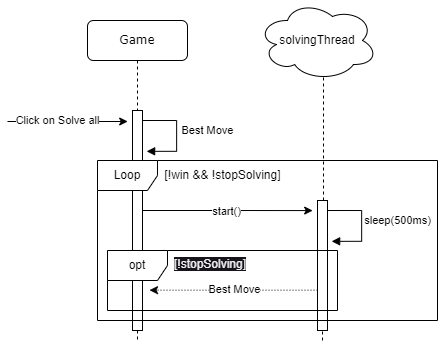

The diagram above was exported from draw.io. Its source (the exported page's mxGraphModel, read from the mxfile embedded in the PNG):
<mxGraphModel dx="965" dy="493" grid="1" gridSize="10" guides="1" tooltips="1" connect="1" arrows="1" fold="1" page="1" pageScale="1" pageWidth="1100" pageHeight="850" math="0" shadow="0">
  <root>
    <mxCell id="0" />
    <mxCell id="1" parent="0" />
    <mxCell id="qA2oRaYJS4A_Vzx5Myxp-1" value="Game" style="shape=umlLifeline;perimeter=lifelinePerimeter;whiteSpace=wrap;html=1;container=1;collapsible=0;recursiveResize=0;outlineConnect=0;rounded=1;shadow=0;comic=0;labelBackgroundColor=default;strokeWidth=1;fontFamily=Verdana;fontSize=12;align=center;" vertex="1" parent="1">
      <mxGeometry x="120" y="40" width="100" height="320" as="geometry" />
    </mxCell>
    <mxCell id="qA2oRaYJS4A_Vzx5Myxp-2" value="" style="html=1;points=[];perimeter=orthogonalPerimeter;rounded=0;shadow=0;comic=0;labelBackgroundColor=default;strokeWidth=1;fontFamily=Verdana;fontSize=12;align=center;" vertex="1" parent="qA2oRaYJS4A_Vzx5Myxp-1">
      <mxGeometry x="45" y="90" width="10" height="220" as="geometry" />
    </mxCell>
    <mxCell id="qA2oRaYJS4A_Vzx5Myxp-6" value="" style="endArrow=classic;html=1;rounded=0;labelBackgroundColor=default;" edge="1" parent="qA2oRaYJS4A_Vzx5Myxp-1">
      <mxGeometry width="50" height="50" relative="1" as="geometry">
        <mxPoint x="-80" y="101" as="sourcePoint" />
        <mxPoint x="40.19" y="101" as="targetPoint" />
      </mxGeometry>
    </mxCell>
    <mxCell id="qA2oRaYJS4A_Vzx5Myxp-7" value="Click on Solve all" style="edgeLabel;html=1;align=center;verticalAlign=middle;resizable=0;points=[];labelBackgroundColor=default;" connectable="0" vertex="1" parent="qA2oRaYJS4A_Vzx5Myxp-6">
      <mxGeometry x="-0.3225" y="1" relative="1" as="geometry">
        <mxPoint x="9" as="offset" />
      </mxGeometry>
    </mxCell>
    <mxCell id="qA2oRaYJS4A_Vzx5Myxp-9" value="[!win &amp;amp;&amp;amp; !stopSolving]" style="text;html=1;align=center;verticalAlign=middle;resizable=0;points=[];autosize=1;strokeColor=none;fillColor=none;labelBackgroundColor=default;" vertex="1" parent="qA2oRaYJS4A_Vzx5Myxp-1">
      <mxGeometry x="65" y="140" width="140" height="30" as="geometry" />
    </mxCell>
    <mxCell id="qA2oRaYJS4A_Vzx5Myxp-50" value="&amp;nbsp;" style="html=1;align=left;spacingLeft=2;endArrow=block;rounded=0;edgeStyle=orthogonalEdgeStyle;curved=0;rounded=0;exitX=1.086;exitY=0.493;exitDx=0;exitDy=0;exitPerimeter=0;labelBackgroundColor=default;" edge="1" parent="qA2oRaYJS4A_Vzx5Myxp-1">
      <mxGeometry x="-0.005" relative="1" as="geometry">
        <mxPoint x="55.000000000000114" y="99.99999999999994" as="sourcePoint" />
        <Array as="points">
          <mxPoint x="89.13999999999999" y="99.83999999999997" />
          <mxPoint x="89.13999999999999" y="130.83999999999997" />
        </Array>
        <mxPoint x="59.139999999999986" y="130.83999999999997" as="targetPoint" />
        <mxPoint as="offset" />
      </mxGeometry>
    </mxCell>
    <mxCell id="qA2oRaYJS4A_Vzx5Myxp-51" value="Best Move" style="edgeLabel;html=1;align=center;verticalAlign=middle;resizable=0;points=[];labelBackgroundColor=default;" connectable="0" vertex="1" parent="qA2oRaYJS4A_Vzx5Myxp-50">
      <mxGeometry x="-0.034" y="1" relative="1" as="geometry">
        <mxPoint x="30" y="-2" as="offset" />
      </mxGeometry>
    </mxCell>
    <mxCell id="qA2oRaYJS4A_Vzx5Myxp-39" style="edgeStyle=elbowEdgeStyle;rounded=0;orthogonalLoop=1;jettySize=auto;html=1;elbow=horizontal;curved=0;fontSize=13;labelBackgroundColor=default;entryX=-0.483;entryY=0.056;entryDx=0;entryDy=0;entryPerimeter=0;" edge="1" parent="1">
      <mxGeometry relative="1" as="geometry">
        <mxPoint x="175" y="230" as="sourcePoint" />
        <mxPoint x="345.1700000000003" y="230.08000000000004" as="targetPoint" />
      </mxGeometry>
    </mxCell>
    <mxCell id="qA2oRaYJS4A_Vzx5Myxp-40" value="&lt;font style=&quot;font-size: 11px;&quot;&gt;start()&lt;/font&gt;" style="edgeLabel;html=1;align=center;verticalAlign=middle;resizable=0;points=[];fontSize=13;labelBackgroundColor=default;" connectable="0" vertex="1" parent="qA2oRaYJS4A_Vzx5Myxp-39">
      <mxGeometry x="0.2018" relative="1" as="geometry">
        <mxPoint x="-18" as="offset" />
      </mxGeometry>
    </mxCell>
    <mxCell id="qA2oRaYJS4A_Vzx5Myxp-41" value="solvingThread" style="ellipse;shape=cloud;whiteSpace=wrap;html=1;" vertex="1" parent="1">
      <mxGeometry x="290" y="20" width="120" height="80" as="geometry" />
    </mxCell>
    <mxCell id="qA2oRaYJS4A_Vzx5Myxp-42" value="" style="endArrow=none;dashed=1;html=1;rounded=0;entryX=0.55;entryY=0.95;entryDx=0;entryDy=0;entryPerimeter=0;" edge="1" parent="1" source="qA2oRaYJS4A_Vzx5Myxp-37" target="qA2oRaYJS4A_Vzx5Myxp-41">
      <mxGeometry width="50" height="50" relative="1" as="geometry">
        <mxPoint x="356" y="570" as="sourcePoint" />
        <mxPoint x="570" y="290" as="targetPoint" />
      </mxGeometry>
    </mxCell>
    <mxCell id="qA2oRaYJS4A_Vzx5Myxp-43" value="" style="endArrow=none;dashed=1;html=1;rounded=0;" edge="1" parent="1">
      <mxGeometry width="50" height="50" relative="1" as="geometry">
        <mxPoint x="355" y="360" as="sourcePoint" />
        <mxPoint x="355" y="340" as="targetPoint" />
      </mxGeometry>
    </mxCell>
    <mxCell id="qA2oRaYJS4A_Vzx5Myxp-37" value="" style="html=1;points=[];perimeter=orthogonalPerimeter;rounded=0;shadow=0;comic=0;labelBackgroundColor=default;strokeWidth=1;fontFamily=Verdana;fontSize=12;align=center;" vertex="1" parent="1">
      <mxGeometry x="350" y="220" width="10" height="130" as="geometry" />
    </mxCell>
    <mxCell id="qA2oRaYJS4A_Vzx5Myxp-45" value="&amp;nbsp;" style="html=1;align=left;spacingLeft=2;endArrow=block;rounded=0;edgeStyle=orthogonalEdgeStyle;curved=0;rounded=0;exitX=1.086;exitY=0.493;exitDx=0;exitDy=0;exitPerimeter=0;labelBackgroundColor=default;" edge="1" parent="1">
      <mxGeometry x="-0.005" relative="1" as="geometry">
        <mxPoint x="360.0000000000001" y="229.99999999999994" as="sourcePoint" />
        <Array as="points">
          <mxPoint x="394.14" y="229.83999999999997" />
          <mxPoint x="394.14" y="260.84" />
        </Array>
        <mxPoint x="364.14" y="260.84" as="targetPoint" />
        <mxPoint as="offset" />
      </mxGeometry>
    </mxCell>
    <mxCell id="qA2oRaYJS4A_Vzx5Myxp-46" value="sleep(500ms)" style="edgeLabel;html=1;align=center;verticalAlign=middle;resizable=0;points=[];labelBackgroundColor=default;" connectable="0" vertex="1" parent="qA2oRaYJS4A_Vzx5Myxp-45">
      <mxGeometry x="-0.034" y="1" relative="1" as="geometry">
        <mxPoint x="35" y="-2" as="offset" />
      </mxGeometry>
    </mxCell>
    <mxCell id="qA2oRaYJS4A_Vzx5Myxp-52" value="opt" style="shape=umlFrame;whiteSpace=wrap;html=1;pointerEvents=0;labelBackgroundColor=default;" vertex="1" parent="1">
      <mxGeometry x="140" y="270" width="230" height="60" as="geometry" />
    </mxCell>
    <mxCell id="qA2oRaYJS4A_Vzx5Myxp-53" value="&lt;span style=&quot;color: rgb(240, 240, 240); font-family: Helvetica; font-size: 12px; font-style: normal; font-variant-ligatures: normal; font-variant-caps: normal; font-weight: 400; letter-spacing: normal; orphans: 2; text-align: center; text-indent: 0px; text-transform: none; widows: 2; word-spacing: 0px; -webkit-text-stroke-width: 0px; background-color: rgb(24, 20, 29); text-decoration-thickness: initial; text-decoration-style: initial; text-decoration-color: initial; float: none; display: inline !important;&quot;&gt;[!stopSolving]&lt;/span&gt;" style="text;whiteSpace=wrap;html=1;" vertex="1" parent="1">
      <mxGeometry x="205" y="270" width="80" height="30" as="geometry" />
    </mxCell>
    <mxCell id="qA2oRaYJS4A_Vzx5Myxp-54" value="c" style="endArrow=classic;html=1;rounded=0;dashed=1;dashPattern=1 2;exitX=-0.229;exitY=0.791;exitDx=0;exitDy=0;exitPerimeter=0;labelBackgroundColor=default;" edge="1" parent="1">
      <mxGeometry width="50" height="50" relative="1" as="geometry">
        <mxPoint x="350" y="309.65999999999997" as="sourcePoint" />
        <mxPoint x="182.00034482758605" y="309.65999999999985" as="targetPoint" />
      </mxGeometry>
    </mxCell>
    <mxCell id="qA2oRaYJS4A_Vzx5Myxp-55" value="Best Move" style="edgeLabel;html=1;align=center;verticalAlign=middle;resizable=0;points=[];labelBackgroundColor=default;" connectable="0" vertex="1" parent="qA2oRaYJS4A_Vzx5Myxp-54">
      <mxGeometry x="-0.4408" y="-1" relative="1" as="geometry">
        <mxPoint x="-36" as="offset" />
      </mxGeometry>
    </mxCell>
    <mxCell id="qA2oRaYJS4A_Vzx5Myxp-56" value="Loop" style="shape=umlFrame;whiteSpace=wrap;html=1;pointerEvents=0;labelBackgroundColor=default;" vertex="1" parent="1">
      <mxGeometry x="130" y="180" width="340" height="160" as="geometry" />
    </mxCell>
  </root>
</mxGraphModel>